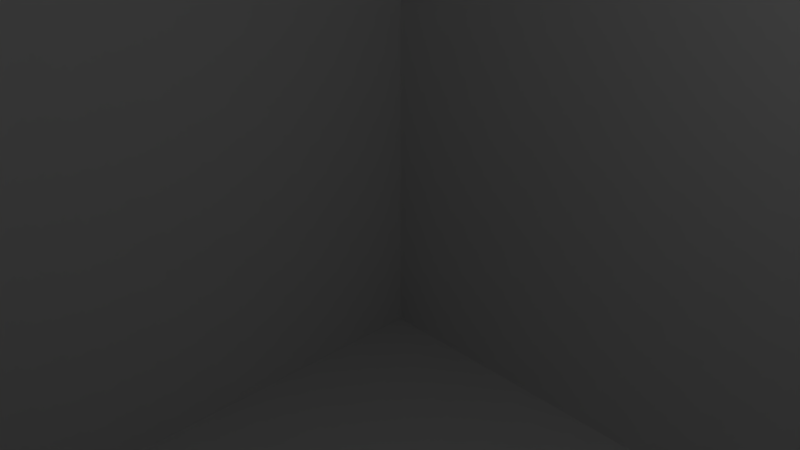 # Source: Plane.blend  (saved by Blender 2.79.0; exported with 4.5.12 LTS)
import bpy
from mathutils import Matrix  # noqa: F401  (used for matrix-valued properties, if any)

bpy.ops.wm.read_factory_settings(use_empty=True)
scene = bpy.context.scene
scene.name = 'Scene'

# ---- collections
col_collection_1 = bpy.data.collections.new('Collection 1'); scene.collection.children.link(col_collection_1)

# ---- materials (node trees are filled in below, after node groups)
mat_material = bpy.data.materials.new('Material')
mat_material.alpha_threshold = 0.0
mat_material.use_transparent_shadow = False
mat_material.roughness = 0.5
mat_material.line_color = (0.0, 0.0, 0.0, 1.0)

# ---- material node trees

# ---- world
world_world = bpy.data.worlds.new('World'); scene.world = world_world
world_world.color = (0.05088, 0.05088, 0.05088)
world_world.use_sun_shadow = False
world_world.sun_shadow_jitter_overblur = 0.0
world_world.cycles.sampling_method = 'MANUAL'

# ---- cameras
cam_camera = bpy.data.cameras.new('Camera')
cam_camera.clip_end = 100.0
cam_camera.lens = 35.0
cam_camera.sensor_width = 32.0
cam_camera.sensor_height = 18.0
cam_camera.ortho_scale = 7.314
cam_camera.dof.focus_distance = 0.0
cam_camera.dof.aperture_fstop = 128.0

# ---- lights
light_lamp = bpy.data.lights.new('Lamp', 'POINT')
light_lamp.transmission_factor = 0.0
light_lamp.cutoff_distance = 30.0
light_lamp.energy = 100.0
light_lamp.shadow_buffer_clip_start = 1.001
light_lamp.shadow_soft_size = 0.1
light_lamp.shadow_maximum_resolution = 0.006
light_lamp.use_absolute_resolution = True

# ---- meshes
me_cube = bpy.data.meshes.new('Cube')
me_cube.from_pydata([(10.0, 10.0, -10.0), (10.0, -10.0, -10.0), (-10.0, -10.0, -10.0), (-10.0, 10.0, -10.0), (10.0, 10.0, 10.0), (10.0, -10.0, 10.0), (-10.0, -10.0, 10.0), (-10.0, 10.0, 10.0), (10.0, 8.182, -10.0), (10.0, 6.364, -10.0), (10.0, 4.545, -10.0), (10.0, 2.727, -10.0), (10.0, 0.9091, -10.0), (10.0, -0.9091, -10.0), (10.0, -2.727, -10.0), (10.0, -4.545, -10.0), (10.0, -6.364, -10.0), (10.0, -8.182, -10.0), (8.182, 10.0, -10.0), (6.364, 10.0, -10.0), (4.545, 10.0, -10.0), (2.727, 10.0, -10.0), (0.9091, 10.0, -10.0), (-0.9091, 10.0, -10.0), (-2.727, 10.0, -10.0), (-4.545, 10.0, -10.0), (-6.364, 10.0, -10.0), (-8.182, 10.0, -10.0), (10.0, 10.0, -8.182), (10.0, 10.0, -6.364), (10.0, 10.0, -4.545), (10.0, 10.0, -2.727), (10.0, 10.0, -0.9091), (10.0, 10.0, 0.9091), (10.0, 10.0, 2.727), (10.0, 10.0, 4.545), (10.0, 10.0, 6.364), (10.0, 10.0, 8.182), (8.182, -10.0, -10.0), (6.364, -10.0, -10.0), (4.545, -10.0, -10.0), (2.727, -10.0, -10.0), (0.9091, -10.0, -10.0), (-0.9091, -10.0, -10.0), (-2.727, -10.0, -10.0), (-4.545, -10.0, -10.0), (-6.364, -10.0, -10.0), (-8.182, -10.0, -10.0), (10.0, -10.0, -8.182), (10.0, -10.0, -6.364), (10.0, -10.0, -4.545), (10.0, -10.0, -2.727), (10.0, -10.0, -0.9091), (10.0, -10.0, 0.9091), (10.0, -10.0, 2.727), (10.0, -10.0, 4.545), (10.0, -10.0, 6.364), (10.0, -10.0, 8.182), (-10.0, -8.182, -10.0), (-10.0, -6.364, -10.0), (-10.0, -4.545, -10.0), (-10.0, -2.727, -10.0), (-10.0, -0.9091, -10.0), (-10.0, 0.9091, -10.0), (-10.0, 2.727, -10.0), (-10.0, 4.545, -10.0), (-10.0, 6.364, -10.0), (-10.0, 8.182, -10.0), (-10.0, -10.0, -8.182), (-10.0, -10.0, -6.364), (-10.0, -10.0, -4.545), (-10.0, -10.0, -2.727), (-10.0, -10.0, -0.9091), (-10.0, -10.0, 0.9091), (-10.0, -10.0, 2.727), (-10.0, -10.0, 4.545), (-10.0, -10.0, 6.364), (-10.0, -10.0, 8.182), (-10.0, 10.0, -8.182), (-10.0, 10.0, -6.364), (-10.0, 10.0, -4.545), (-10.0, 10.0, -2.727), (-10.0, 10.0, -0.9091), (-10.0, 10.0, 0.9091), (-10.0, 10.0, 2.727), (-10.0, 10.0, 4.545), (-10.0, 10.0, 6.364), (-10.0, 10.0, 8.182), (10.0, 8.182, 10.0), (10.0, 6.364, 10.0), (10.0, 4.545, 10.0), (10.0, 2.727, 10.0), (10.0, 0.9091, 10.0), (10.0, -0.9091, 10.0), (10.0, -2.727, 10.0), (10.0, -4.545, 10.0), (10.0, -6.364, 10.0), (10.0, -8.182, 10.0), (8.182, 10.0, 10.0), (6.364, 10.0, 10.0), (4.545, 10.0, 10.0), (2.727, 10.0, 10.0), (0.9091, 10.0, 10.0), (-0.9091, 10.0, 10.0), (-2.727, 10.0, 10.0), (-4.545, 10.0, 10.0), (-6.364, 10.0, 10.0), (-8.182, 10.0, 10.0), (8.182, -10.0, 10.0), (6.364, -10.0, 10.0), (4.545, -10.0, 10.0), (2.727, -10.0, 10.0), (0.9091, -10.0, 10.0), (-0.9091, -10.0, 10.0), (-2.727, -10.0, 10.0), (-4.545, -10.0, 10.0), (-6.364, -10.0, 10.0), (-8.182, -10.0, 10.0), (-10.0, -8.182, 10.0), (-10.0, -6.364, 10.0), (-10.0, -4.545, 10.0), (-10.0, -2.727, 10.0), (-10.0, -0.9091, 10.0), (-10.0, 0.9091, 10.0), (-10.0, 2.727, 10.0), (-10.0, 4.545, 10.0), (-10.0, 6.364, 10.0), (-10.0, 8.182, 10.0), (8.182, 10.0, 8.182), (6.364, 10.0, 8.182), (4.545, 10.0, 8.182), (2.727, 10.0, 8.182), (0.9091, 10.0, 8.182), (-0.9091, 10.0, 8.182), (-2.727, 10.0, 8.182), (-4.545, 10.0, 8.182), (-6.364, 10.0, 8.182), (-8.182, 10.0, 8.182), (8.182, 10.0, 6.364), (6.364, 10.0, 6.364), (4.545, 10.0, 6.364), (2.727, 10.0, 6.364), (0.9091, 10.0, 6.364), (-0.9091, 10.0, 6.364), (-2.727, 10.0, 6.364), (-4.545, 10.0, 6.364), (-6.364, 10.0, 6.364), (-8.182, 10.0, 6.364), (8.182, 10.0, 4.545), (6.364, 10.0, 4.545), (4.545, 10.0, 4.545), (2.727, 10.0, 4.545), (0.9091, 10.0, 4.545), (-0.9091, 10.0, 4.545), (-2.727, 10.0, 4.545), (-4.545, 10.0, 4.545), (-6.364, 10.0, 4.545), (-8.182, 10.0, 4.545), (8.182, 10.0, 2.727), (6.364, 10.0, 2.727), (4.545, 10.0, 2.727), (2.727, 10.0, 2.727), (0.9091, 10.0, 2.727), (-0.9091, 10.0, 2.727), (-2.727, 10.0, 2.727), (-4.545, 10.0, 2.727), (-6.364, 10.0, 2.727), (-8.182, 10.0, 2.727), (8.182, 10.0, 0.9091), (6.364, 10.0, 0.9091), (4.545, 10.0, 0.9091), (2.727, 10.0, 0.9091), (0.9091, 10.0, 0.9091), (-0.9091, 10.0, 0.9091), (-2.727, 10.0, 0.9091), (-4.545, 10.0, 0.9091), (-6.364, 10.0, 0.9091), (-8.182, 10.0, 0.9091), (8.182, 10.0, -0.9091), (6.364, 10.0, -0.9091), (4.545, 10.0, -0.9091), (2.727, 10.0, -0.9091), (0.9091, 10.0, -0.9091), (-0.9091, 10.0, -0.9091), (-2.727, 10.0, -0.9091), (-4.545, 10.0, -0.9091), (-6.364, 10.0, -0.9091), (-8.182, 10.0, -0.9091), (8.182, 10.0, -2.727), (6.364, 10.0, -2.727), (4.545, 10.0, -2.727), (2.727, 10.0, -2.727), (0.9091, 10.0, -2.727), (-0.9091, 10.0, -2.727), (-2.727, 10.0, -2.727), (-4.545, 10.0, -2.727), (-6.364, 10.0, -2.727), (-8.182, 10.0, -2.727), (8.182, 10.0, -4.545), (6.364, 10.0, -4.545), (4.545, 10.0, -4.545), (2.727, 10.0, -4.545), (0.9091, 10.0, -4.545), (-0.9091, 10.0, -4.545), (-2.727, 10.0, -4.545), (-4.545, 10.0, -4.545), (-6.364, 10.0, -4.545), (-8.182, 10.0, -4.545), (8.182, 10.0, -6.364), (6.364, 10.0, -6.364), (4.545, 10.0, -6.364), (2.727, 10.0, -6.364), (0.9091, 10.0, -6.364), (-0.9091, 10.0, -6.364), (-2.727, 10.0, -6.364), (-4.545, 10.0, -6.364), (-6.364, 10.0, -6.364), (-8.182, 10.0, -6.364), (8.182, 10.0, -8.182), (6.364, 10.0, -8.182), (4.545, 10.0, -8.182), (2.727, 10.0, -8.182), (0.9091, 10.0, -8.182), (-0.9091, 10.0, -8.182), (-2.727, 10.0, -8.182), (-4.545, 10.0, -8.182), (-6.364, 10.0, -8.182), (-8.182, 10.0, -8.182), (-10.0, -8.182, -8.182), (-10.0, -6.364, -8.182), (-10.0, -4.545, -8.182), (-10.0, -2.727, -8.182), (-10.0, -0.9091, -8.182), (-10.0, 0.9091, -8.182), (-10.0, 2.727, -8.182), (-10.0, 4.545, -8.182), (-10.0, 6.364, -8.182), (-10.0, 8.182, -8.182), (-10.0, -8.182, -6.364), (-10.0, -6.364, -6.364), (-10.0, -4.545, -6.364), (-10.0, -2.727, -6.364), (-10.0, -0.9091, -6.364), (-10.0, 0.9091, -6.364), (-10.0, 2.727, -6.364), (-10.0, 4.545, -6.364), (-10.0, 6.364, -6.364), (-10.0, 8.182, -6.364), (-10.0, -8.182, -4.545), (-10.0, -6.364, -4.545), (-10.0, -4.545, -4.545), (-10.0, -2.727, -4.545), (-10.0, -0.9091, -4.545), (-10.0, 0.9091, -4.545), (-10.0, 2.727, -4.545), (-10.0, 4.545, -4.545), (-10.0, 6.364, -4.545), (-10.0, 8.182, -4.545), (-10.0, -8.182, -2.727), (-10.0, -6.364, -2.727), (-10.0, -4.545, -2.727), (-10.0, -2.727, -2.727), (-10.0, -0.9091, -2.727), (-10.0, 0.9091, -2.727), (-10.0, 2.727, -2.727), (-10.0, 4.545, -2.727), (-10.0, 6.364, -2.727), (-10.0, 8.182, -2.727), (-10.0, -8.182, -0.9091), (-10.0, -6.364, -0.9091), (-10.0, -4.545, -0.9091), (-10.0, -2.727, -0.9091), (-10.0, -0.9091, -0.9091), (-10.0, 0.9091, -0.9091), (-10.0, 2.727, -0.9091), (-10.0, 4.545, -0.9091), (-10.0, 6.364, -0.9091), (-10.0, 8.182, -0.9091), (-10.0, -8.182, 0.9091), (-10.0, -6.364, 0.9091), (-10.0, -4.545, 0.9091), (-10.0, -2.727, 0.9091), (-10.0, -0.9091, 0.9091), (-10.0, 0.9091, 0.9091), (-10.0, 2.727, 0.9091), (-10.0, 4.545, 0.9091), (-10.0, 6.364, 0.9091), (-10.0, 8.182, 0.9091), (-10.0, -8.182, 2.727), (-10.0, -6.364, 2.727), (-10.0, -4.545, 2.727), (-10.0, -2.727, 2.727), (-10.0, -0.9091, 2.727), (-10.0, 0.9091, 2.727), (-10.0, 2.727, 2.727), (-10.0, 4.545, 2.727), (-10.0, 6.364, 2.727), (-10.0, 8.182, 2.727), (-10.0, -8.182, 4.545), (-10.0, -6.364, 4.545), (-10.0, -4.545, 4.545), (-10.0, -2.727, 4.545), (-10.0, -0.9091, 4.545), (-10.0, 0.9091, 4.545), (-10.0, 2.727, 4.545), (-10.0, 4.545, 4.545), (-10.0, 6.364, 4.545), (-10.0, 8.182, 4.545), (-10.0, -8.182, 6.364), (-10.0, -6.364, 6.364), (-10.0, -4.545, 6.364), (-10.0, -2.727, 6.364), (-10.0, -0.9091, 6.364), (-10.0, 0.9091, 6.364), (-10.0, 2.727, 6.364), (-10.0, 4.545, 6.364), (-10.0, 6.364, 6.364), (-10.0, 8.182, 6.364), (-10.0, -8.182, 8.182), (-10.0, -6.364, 8.182), (-10.0, -4.545, 8.182), (-10.0, -2.727, 8.182), (-10.0, -0.9091, 8.182), (-10.0, 0.9091, 8.182), (-10.0, 2.727, 8.182), (-10.0, 4.545, 8.182), (-10.0, 6.364, 8.182), (-10.0, 8.182, 8.182), (8.182, -10.0, -8.182), (6.364, -10.0, -8.182), (4.545, -10.0, -8.182), (2.727, -10.0, -8.182), (0.9091, -10.0, -8.182), (-0.9091, -10.0, -8.182), (-2.727, -10.0, -8.182), (-4.545, -10.0, -8.182), (-6.364, -10.0, -8.182), (-8.182, -10.0, -8.182), (8.182, -10.0, -6.364), (6.364, -10.0, -6.364), (4.545, -10.0, -6.364), (2.727, -10.0, -6.364), (0.9091, -10.0, -6.364), (-0.9091, -10.0, -6.364), (-2.727, -10.0, -6.364), (-4.545, -10.0, -6.364), (-6.364, -10.0, -6.364), (-8.182, -10.0, -6.364), (8.182, -10.0, -4.545), (6.364, -10.0, -4.545), (4.545, -10.0, -4.545), (2.727, -10.0, -4.545), (0.9091, -10.0, -4.545), (-0.9091, -10.0, -4.545), (-2.727, -10.0, -4.545), (-4.545, -10.0, -4.545), (-6.364, -10.0, -4.545), (-8.182, -10.0, -4.545), (8.182, -10.0, -2.727), (6.364, -10.0, -2.727), (4.545, -10.0, -2.727), (2.727, -10.0, -2.727), (0.9091, -10.0, -2.727), (-0.9091, -10.0, -2.727), (-2.727, -10.0, -2.727), (-4.545, -10.0, -2.727), (-6.364, -10.0, -2.727), (-8.182, -10.0, -2.727), (8.182, -10.0, -0.9091), (6.364, -10.0, -0.9091), (4.545, -10.0, -0.9091), (2.727, -10.0, -0.9091), (0.9091, -10.0, -0.9091), (-0.9091, -10.0, -0.9091), (-2.727, -10.0, -0.9091), (-4.545, -10.0, -0.9091), (-6.364, -10.0, -0.9091), (-8.182, -10.0, -0.9091), (8.182, -10.0, 0.9091), (6.364, -10.0, 0.9091), (4.545, -10.0, 0.9091), (2.727, -10.0, 0.9091), (0.9091, -10.0, 0.9091), (-0.9091, -10.0, 0.9091), (-2.727, -10.0, 0.9091), (-4.545, -10.0, 0.9091), (-6.364, -10.0, 0.9091), (-8.182, -10.0, 0.9091), (8.182, -10.0, 2.727), (6.364, -10.0, 2.727), (4.545, -10.0, 2.727), (2.727, -10.0, 2.727), (0.9091, -10.0, 2.727), (-0.9091, -10.0, 2.727), (-2.727, -10.0, 2.727), (-4.545, -10.0, 2.727), (-6.364, -10.0, 2.727), (-8.182, -10.0, 2.727), (8.182, -10.0, 4.545), (6.364, -10.0, 4.545), (4.545, -10.0, 4.545), (2.727, -10.0, 4.545), (0.9091, -10.0, 4.545), (-0.9091, -10.0, 4.545), (-2.727, -10.0, 4.545), (-4.545, -10.0, 4.545), (-6.364, -10.0, 4.545), (-8.182, -10.0, 4.545), (8.182, -10.0, 6.364), (6.364, -10.0, 6.364), (4.545, -10.0, 6.364), (2.727, -10.0, 6.364), (0.9091, -10.0, 6.364), (-0.9091, -10.0, 6.364), (-2.727, -10.0, 6.364), (-4.545, -10.0, 6.364), (-6.364, -10.0, 6.364), (-8.182, -10.0, 6.364), (8.182, -10.0, 8.182), (6.364, -10.0, 8.182), (4.545, -10.0, 8.182), (2.727, -10.0, 8.182), (0.9091, -10.0, 8.182), (-0.9091, -10.0, 8.182), (-2.727, -10.0, 8.182), (-4.545, -10.0, 8.182), (-6.364, -10.0, 8.182), (-8.182, -10.0, 8.182), (10.0, 8.182, -8.182), (10.0, 6.364, -8.182), (10.0, 4.545, -8.182), (10.0, 2.727, -8.182), (10.0, 0.9091, -8.182), (10.0, -0.9091, -8.182), (10.0, -2.727, -8.182), (10.0, -4.545, -8.182), (10.0, -6.364, -8.182), (10.0, -8.182, -8.182), (10.0, 8.182, -6.364), (10.0, 6.364, -6.364), (10.0, 4.545, -6.364), (10.0, 2.727, -6.364), (10.0, 0.9091, -6.364), (10.0, -0.9091, -6.364), (10.0, -2.727, -6.364), (10.0, -4.545, -6.364), (10.0, -6.364, -6.364), (10.0, -8.182, -6.364), (10.0, 8.182, -4.545), (10.0, 6.364, -4.545), (10.0, 4.545, -4.545), (10.0, 2.727, -4.545), (10.0, 0.9091, -4.545), (10.0, -0.9091, -4.545), (10.0, -2.727, -4.545), (10.0, -4.545, -4.545), (10.0, -6.364, -4.545), (10.0, -8.182, -4.545), (10.0, 8.182, -2.727), (10.0, 6.364, -2.727), (10.0, 4.545, -2.727), (10.0, 2.727, -2.727), (10.0, 0.9091, -2.727), (10.0, -0.9091, -2.727), (10.0, -2.727, -2.727), (10.0, -4.545, -2.727), (10.0, -6.364, -2.727), (10.0, -8.182, -2.727), (10.0, 8.182, -0.9091), (10.0, 6.364, -0.9091), (10.0, 4.545, -0.9091), (10.0, 2.727, -0.9091), (10.0, 0.9091, -0.9091), (10.0, -0.9091, -0.9091), (10.0, -2.727, -0.9091), (10.0, -4.545, -0.9091), (10.0, -6.364, -0.9091), (10.0, -8.182, -0.9091), (10.0, 8.182, 0.9091), (10.0, 6.364, 0.9091), (10.0, 4.545, 0.9091), (10.0, 2.727, 0.9091), (10.0, 0.9091, 0.9091), (10.0, -0.9091, 0.9091), (10.0, -2.727, 0.9091), (10.0, -4.545, 0.9091), (10.0, -6.364, 0.9091), (10.0, -8.182, 0.9091), (10.0, 8.182, 2.727), (10.0, 6.364, 2.727), (10.0, 4.545, 2.727), (10.0, 2.727, 2.727), (10.0, 0.9091, 2.727), (10.0, -0.9091, 2.727), (10.0, -2.727, 2.727), (10.0, -4.545, 2.727), (10.0, -6.364, 2.727), (10.0, -8.182, 2.727), (10.0, 8.182, 4.545), (10.0, 6.364, 4.545), (10.0, 4.545, 4.545), (10.0, 2.727, 4.545), (10.0, 0.9091, 4.545), (10.0, -0.9091, 4.545), (10.0, -2.727, 4.545), (10.0, -4.545, 4.545), (10.0, -6.364, 4.545), (10.0, -8.182, 4.545), (10.0, 8.182, 6.364), (10.0, 6.364, 6.364), (10.0, 4.545, 6.364), (10.0, 2.727, 6.364), (10.0, 0.9091, 6.364), (10.0, -0.9091, 6.364), (10.0, -2.727, 6.364), (10.0, -4.545, 6.364), (10.0, -6.364, 6.364), (10.0, -8.182, 6.364), (10.0, 8.182, 8.182), (10.0, 6.364, 8.182), (10.0, 4.545, 8.182), (10.0, 2.727, 8.182), (10.0, 0.9091, 8.182), (10.0, -0.9091, 8.182), (10.0, -2.727, 8.182), (10.0, -4.545, 8.182), (10.0, -6.364, 8.182), (10.0, -8.182, 8.182), (8.182, 8.182, 10.0), (8.182, 6.364, 10.0), (8.182, 4.545, 10.0), (8.182, 2.727, 10.0), (8.182, 0.9091, 10.0), (8.182, -0.9091, 10.0), (8.182, -2.727, 10.0), (8.182, -4.545, 10.0), (8.182, -6.364, 10.0), (8.182, -8.182, 10.0), (6.364, 8.182, 10.0), (6.364, 6.364, 10.0), (6.364, 4.545, 10.0), (6.364, 2.727, 10.0), (6.364, 0.9091, 10.0), (6.364, -0.9091, 10.0), (6.364, -2.727, 10.0), (6.364, -4.545, 10.0), (6.364, -6.364, 10.0), (6.364, -8.182, 10.0), (4.545, 8.182, 10.0), (4.545, 6.364, 10.0), (4.545, 4.545, 10.0), (4.545, 2.727, 10.0), (4.545, 0.9091, 10.0), (4.545, -0.9091, 10.0), (4.545, -2.727, 10.0), (4.545, -4.545, 10.0), (4.545, -6.364, 10.0), (4.545, -8.182, 10.0), (2.727, 8.182, 10.0), (2.727, 6.364, 10.0), (2.727, 4.545, 10.0), (2.727, 2.727, 10.0), (2.727, 0.9091, 10.0), (2.727, -0.9091, 10.0), (2.727, -2.727, 10.0), (2.727, -4.545, 10.0), (2.727, -6.364, 10.0), (2.727, -8.182, 10.0), (0.9091, 8.182, 10.0), (0.9091, 6.364, 10.0), (0.9091, 4.545, 10.0), (0.9091, 2.727, 10.0), (0.9091, 0.9091, 10.0), (0.9091, -0.9091, 10.0), (0.9091, -2.727, 10.0), (0.9091, -4.545, 10.0), (0.9091, -6.364, 10.0), (0.9091, -8.182, 10.0), (-0.9091, 8.182, 10.0), (-0.9091, 6.364, 10.0), (-0.9091, 4.545, 10.0), (-0.9091, 2.727, 10.0), (-0.9091, 0.9091, 10.0), (-0.9091, -0.9091, 10.0), (-0.9091, -2.727, 10.0), (-0.9091, -4.545, 10.0), (-0.9091, -6.364, 10.0), (-0.9091, -8.182, 10.0), (-2.727, 8.182, 10.0), (-2.727, 6.364, 10.0), (-2.727, 4.545, 10.0), (-2.727, 2.727, 10.0), (-2.727, 0.9091, 10.0), (-2.727, -0.9091, 10.0), (-2.727, -2.727, 10.0), (-2.727, -4.545, 10.0), (-2.727, -6.364, 10.0), (-2.727, -8.182, 10.0), (-4.545, 8.182, 10.0), (-4.545, 6.364, 10.0), (-4.545, 4.545, 10.0), (-4.545, 2.727, 10.0), (-4.545, 0.9091, 10.0), (-4.545, -0.9091, 10.0), (-4.545, -2.727, 10.0), (-4.545, -4.545, 10.0), (-4.545, -6.364, 10.0), (-4.545, -8.182, 10.0), (-6.364, 8.182, 10.0), (-6.364, 6.364, 10.0), (-6.364, 4.545, 10.0), (-6.364, 2.727, 10.0), (-6.364, 0.9091, 10.0), (-6.364, -0.9091, 10.0), (-6.364, -2.727, 10.0), (-6.364, -4.545, 10.0), (-6.364, -6.364, 10.0), (-6.364, -8.182, 10.0), (-8.182, 8.182, 10.0), (-8.182, 6.364, 10.0), (-8.182, 4.545, 10.0), (-8.182, 2.727, 10.0), (-8.182, 0.9091, 10.0), (-8.182, -0.9091, 10.0), (-8.182, -2.727, 10.0), (-8.182, -4.545, 10.0), (-8.182, -6.364, 10.0), (-8.182, -8.182, 10.0), (8.182, 8.182, -10.0), (6.364, 8.182, -10.0), (4.545, 8.182, -10.0), (2.727, 8.182, -10.0), (0.9091, 8.182, -10.0), (-0.9091, 8.182, -10.0), (-2.727, 8.182, -10.0), (-4.545, 8.182, -10.0), (-6.364, 8.182, -10.0), (-8.182, 8.182, -10.0), (8.182, 6.364, -10.0), (6.364, 6.364, -10.0), (4.545, 6.364, -10.0), (2.727, 6.364, -10.0), (0.9091, 6.364, -10.0), (-0.9091, 6.364, -10.0), (-2.727, 6.364, -10.0), (-4.545, 6.364, -10.0), (-6.364, 6.364, -10.0), (-8.182, 6.364, -10.0), (8.182, 4.545, -10.0), (6.364, 4.545, -10.0), (4.545, 4.545, -10.0), (2.727, 4.545, -10.0), (0.9091, 4.545, -10.0), (-0.9091, 4.545, -10.0), (-2.727, 4.545, -10.0), (-4.545, 4.545, -10.0), (-6.364, 4.545, -10.0), (-8.182, 4.545, -10.0), (8.182, 2.727, -10.0), (6.364, 2.727, -10.0), (4.545, 2.727, -10.0), (2.727, 2.727, -10.0), (0.9091, 2.727, -10.0), (-0.9091, 2.727, -10.0), (-2.727, 2.727, -10.0), (-4.545, 2.727, -10.0), (-6.364, 2.727, -10.0), (-8.182, 2.727, -10.0), (8.182, 0.9091, -10.0), (6.364, 0.9091, -10.0), (4.545, 0.9091, -10.0), (2.727, 0.9091, -10.0), (0.9091, 0.9091, -10.0), (-0.9091, 0.9091, -10.0), (-2.727, 0.9091, -10.0), (-4.545, 0.9091, -10.0), (-6.364, 0.9091, -10.0), (-8.182, 0.9091, -10.0), (8.182, -0.9091, -10.0), (6.364, -0.9091, -10.0), (4.545, -0.9091, -10.0), (2.727, -0.9091, -10.0), (0.9091, -0.9091, -10.0), (-0.9091, -0.9091, -10.0), (-2.727, -0.9091, -10.0), (-4.545, -0.9091, -10.0), (-6.364, -0.9091, -10.0), (-8.182, -0.9091, -10.0), (8.182, -2.727, -10.0), (6.364, -2.727, -10.0), (4.545, -2.727, -10.0), (2.727, -2.727, -10.0), (0.9091, -2.727, -10.0), (-0.9091, -2.727, -10.0), (-2.727, -2.727, -10.0), (-4.545, -2.727, -10.0), (-6.364, -2.727, -10.0), (-8.182, -2.727, -10.0), (8.182, -4.545, -10.0), (6.364, -4.545, -10.0), (4.545, -4.545, -10.0), (2.727, -4.545, -10.0), (0.9091, -4.545, -10.0), (-0.9091, -4.545, -10.0), (-2.727, -4.545, -10.0), (-4.545, -4.545, -10.0), (-6.364, -4.545, -10.0), (-8.182, -4.545, -10.0), (8.182, -6.364, -10.0), (6.364, -6.364, -10.0), (4.545, -6.364, -10.0), (2.727, -6.364, -10.0), (0.9091, -6.364, -10.0), (-0.9091, -6.364, -10.0), (-2.727, -6.364, -10.0), (-4.545, -6.364, -10.0), (-6.364, -6.364, -10.0), (-8.182, -6.364, -10.0), (8.182, -8.182, -10.0), (6.364, -8.182, -10.0), (4.545, -8.182, -10.0), (2.727, -8.182, -10.0), (0.9091, -8.182, -10.0), (-0.9091, -8.182, -10.0), (-2.727, -8.182, -10.0), (-4.545, -8.182, -10.0), (-6.364, -8.182, -10.0), (-8.182, -8.182, -10.0)], [], [(727, 47, 2, 58), (627, 118, 6, 117), (527, 97, 5, 57), (427, 117, 6, 77), (327, 127, 7, 87), (227, 27, 3, 78), (107, 137, 87, 7), (137, 147, 86, 87), (147, 157, 85, 86), (157, 167, 84, 85), (167, 177, 83, 84), (177, 187, 82, 83), (187, 197, 81, 82), (197, 207, 80, 81), (207, 217, 79, 80), (217, 227, 78, 79), (4, 37, 128, 98), (98, 128, 129, 99), (99, 129, 130, 100), (100, 130, 131, 101), (101, 131, 132, 102), (102, 132, 133, 103), (103, 133, 134, 104), (104, 134, 135, 105), (105, 135, 136, 106), (106, 136, 137, 107), (37, 36, 138, 128), (128, 138, 139, 129), (129, 139, 140, 130), (130, 140, 141, 131), (131, 141, 142, 132), (132, 142, 143, 133), (133, 143, 144, 134), (134, 144, 145, 135), (135, 145, 146, 136), (136, 146, 147, 137), (36, 35, 148, 138), (138, 148, 149, 139), (139, 149, 150, 140), (140, 150, 151, 141), (141, 151, 152, 142), (142, 152, 153, 143), (143, 153, 154, 144), (144, 154, 155, 145), (145, 155, 156, 146), (146, 156, 157, 147), (35, 34, 158, 148), (148, 158, 159, 149), (149, 159, 160, 150), (150, 160, 161, 151), (151, 161, 162, 152), (152, 162, 163, 153), (153, 163, 164, 154), (154, 164, 165, 155), (155, 165, 166, 156), (156, 166, 167, 157), (34, 33, 168, 158), (158, 168, 169, 159), (159, 169, 170, 160), (160, 170, 171, 161), (161, 171, 172, 162), (162, 172, 173, 163), (163, 173, 174, 164), (164, 174, 175, 165), (165, 175, 176, 166), (166, 176, 177, 167), (33, 32, 178, 168), (168, 178, 179, 169), (169, 179, 180, 170), (170, 180, 181, 171), (171, 181, 182, 172), (172, 182, 183, 173), (173, 183, 184, 174), (174, 184, 185, 175), (175, 185, 186, 176), (176, 186, 187, 177), (32, 31, 188, 178), (178, 188, 189, 179), (179, 189, 190, 180), (180, 190, 191, 181), (181, 191, 192, 182), (182, 192, 193, 183), (183, 193, 194, 184), (184, 194, 195, 185), (185, 195, 196, 186), (186, 196, 197, 187), (31, 30, 198, 188), (188, 198, 199, 189), (189, 199, 200, 190), (190, 200, 201, 191), (191, 201, 202, 192), (192, 202, 203, 193), (193, 203, 204, 194), (194, 204, 205, 195), (195, 205, 206, 196), (196, 206, 207, 197), (30, 29, 208, 198), (198, 208, 209, 199), (199, 209, 210, 200), (200, 210, 211, 201), (201, 211, 212, 202), (202, 212, 213, 203), (203, 213, 214, 204), (204, 214, 215, 205), (205, 215, 216, 206), (206, 216, 217, 207), (29, 28, 218, 208), (208, 218, 219, 209), (209, 219, 220, 210), (210, 220, 221, 211), (211, 221, 222, 212), (212, 222, 223, 213), (213, 223, 224, 214), (214, 224, 225, 215), (215, 225, 226, 216), (216, 226, 227, 217), (28, 0, 18, 218), (218, 18, 19, 219), (219, 19, 20, 220), (220, 20, 21, 221), (221, 21, 22, 222), (222, 22, 23, 223), (223, 23, 24, 224), (224, 24, 25, 225), (225, 25, 26, 226), (226, 26, 27, 227), (67, 237, 78, 3), (237, 247, 79, 78), (247, 257, 80, 79), (257, 267, 81, 80), (267, 277, 82, 81), (277, 287, 83, 82), (287, 297, 84, 83), (297, 307, 85, 84), (307, 317, 86, 85), (317, 327, 87, 86), (2, 68, 228, 58), (58, 228, 229, 59), (59, 229, 230, 60), (60, 230, 231, 61), (61, 231, 232, 62), (62, 232, 233, 63), (63, 233, 234, 64), (64, 234, 235, 65), (65, 235, 236, 66), (66, 236, 237, 67), (68, 69, 238, 228), (228, 238, 239, 229), (229, 239, 240, 230), (230, 240, 241, 231), (231, 241, 242, 232), (232, 242, 243, 233), (233, 243, 244, 234), (234, 244, 245, 235), (235, 245, 246, 236), (236, 246, 247, 237), (69, 70, 248, 238), (238, 248, 249, 239), (239, 249, 250, 240), (240, 250, 251, 241), (241, 251, 252, 242), (242, 252, 253, 243), (243, 253, 254, 244), (244, 254, 255, 245), (245, 255, 256, 246), (246, 256, 257, 247), (70, 71, 258, 248), (248, 258, 259, 249), (249, 259, 260, 250), (250, 260, 261, 251), (251, 261, 262, 252), (252, 262, 263, 253), (253, 263, 264, 254), (254, 264, 265, 255), (255, 265, 266, 256), (256, 266, 267, 257), (71, 72, 268, 258), (258, 268, 269, 259), (259, 269, 270, 260), (260, 270, 271, 261), (261, 271, 272, 262), (262, 272, 273, 263), (263, 273, 274, 264), (264, 274, 275, 265), (265, 275, 276, 266), (266, 276, 277, 267), (72, 73, 278, 268), (268, 278, 279, 269), (269, 279, 280, 270), (270, 280, 281, 271), (271, 281, 282, 272), (272, 282, 283, 273), (273, 283, 284, 274), (274, 284, 285, 275), (275, 285, 286, 276), (276, 286, 287, 277), (73, 74, 288, 278), (278, 288, 289, 279), (279, 289, 290, 280), (280, 290, 291, 281), (281, 291, 292, 282), (282, 292, 293, 283), (283, 293, 294, 284), (284, 294, 295, 285), (285, 295, 296, 286), (286, 296, 297, 287), (74, 75, 298, 288), (288, 298, 299, 289), (289, 299, 300, 290), (290, 300, 301, 291), (291, 301, 302, 292), (292, 302, 303, 293), (293, 303, 304, 294), (294, 304, 305, 295), (295, 305, 306, 296), (296, 306, 307, 297), (75, 76, 308, 298), (298, 308, 309, 299), (299, 309, 310, 300), (300, 310, 311, 301), (301, 311, 312, 302), (302, 312, 313, 303), (303, 313, 314, 304), (304, 314, 315, 305), (305, 315, 316, 306), (306, 316, 317, 307), (76, 77, 318, 308), (308, 318, 319, 309), (309, 319, 320, 310), (310, 320, 321, 311), (311, 321, 322, 312), (312, 322, 323, 313), (313, 323, 324, 314), (314, 324, 325, 315), (315, 325, 326, 316), (316, 326, 327, 317), (77, 6, 118, 318), (318, 118, 119, 319), (319, 119, 120, 320), (320, 120, 121, 321), (321, 121, 122, 322), (322, 122, 123, 323), (323, 123, 124, 324), (324, 124, 125, 325), (325, 125, 126, 326), (326, 126, 127, 327), (47, 337, 68, 2), (337, 347, 69, 68), (347, 357, 70, 69), (357, 367, 71, 70), (367, 377, 72, 71), (377, 387, 73, 72), (387, 397, 74, 73), (397, 407, 75, 74), (407, 417, 76, 75), (417, 427, 77, 76), (1, 48, 328, 38), (38, 328, 329, 39), (39, 329, 330, 40), (40, 330, 331, 41), (41, 331, 332, 42), (42, 332, 333, 43), (43, 333, 334, 44), (44, 334, 335, 45), (45, 335, 336, 46), (46, 336, 337, 47), (48, 49, 338, 328), (328, 338, 339, 329), (329, 339, 340, 330), (330, 340, 341, 331), (331, 341, 342, 332), (332, 342, 343, 333), (333, 343, 344, 334), (334, 344, 345, 335), (335, 345, 346, 336), (336, 346, 347, 337), (49, 50, 348, 338), (338, 348, 349, 339), (339, 349, 350, 340), (340, 350, 351, 341), (341, 351, 352, 342), (342, 352, 353, 343), (343, 353, 354, 344), (344, 354, 355, 345), (345, 355, 356, 346), (346, 356, 357, 347), (50, 51, 358, 348), (348, 358, 359, 349), (349, 359, 360, 350), (350, 360, 361, 351), (351, 361, 362, 352), (352, 362, 363, 353), (353, 363, 364, 354), (354, 364, 365, 355), (355, 365, 366, 356), (356, 366, 367, 357), (51, 52, 368, 358), (358, 368, 369, 359), (359, 369, 370, 360), (360, 370, 371, 361), (361, 371, 372, 362), (362, 372, 373, 363), (363, 373, 374, 364), (364, 374, 375, 365), (365, 375, 376, 366), (366, 376, 377, 367), (52, 53, 378, 368), (368, 378, 379, 369), (369, 379, 380, 370), (370, 380, 381, 371), (371, 381, 382, 372), (372, 382, 383, 373), (373, 383, 384, 374), (374, 384, 385, 375), (375, 385, 386, 376), (376, 386, 387, 377), (53, 54, 388, 378), (378, 388, 389, 379), (379, 389, 390, 380), (380, 390, 391, 381), (381, 391, 392, 382), (382, 392, 393, 383), (383, 393, 394, 384), (384, 394, 395, 385), (385, 395, 396, 386), (386, 396, 397, 387), (54, 55, 398, 388), (388, 398, 399, 389), (389, 399, 400, 390), (390, 400, 401, 391), (391, 401, 402, 392), (392, 402, 403, 393), (393, 403, 404, 394), (394, 404, 405, 395), (395, 405, 406, 396), (396, 406, 407, 397), (55, 56, 408, 398), (398, 408, 409, 399), (399, 409, 410, 400), (400, 410, 411, 401), (401, 411, 412, 402), (402, 412, 413, 403), (403, 413, 414, 404), (404, 414, 415, 405), (405, 415, 416, 406), (406, 416, 417, 407), (56, 57, 418, 408), (408, 418, 419, 409), (409, 419, 420, 410), (410, 420, 421, 411), (411, 421, 422, 412), (412, 422, 423, 413), (413, 423, 424, 414), (414, 424, 425, 415), (415, 425, 426, 416), (416, 426, 427, 417), (57, 5, 108, 418), (418, 108, 109, 419), (419, 109, 110, 420), (420, 110, 111, 421), (421, 111, 112, 422), (422, 112, 113, 423), (423, 113, 114, 424), (424, 114, 115, 425), (425, 115, 116, 426), (426, 116, 117, 427), (17, 437, 48, 1), (437, 447, 49, 48), (447, 457, 50, 49), (457, 467, 51, 50), (467, 477, 52, 51), (477, 487, 53, 52), (487, 497, 54, 53), (497, 507, 55, 54), (507, 517, 56, 55), (517, 527, 57, 56), (0, 28, 428, 8), (8, 428, 429, 9), (9, 429, 430, 10), (10, 430, 431, 11), (11, 431, 432, 12), (12, 432, 433, 13), (13, 433, 434, 14), (14, 434, 435, 15), (15, 435, 436, 16), (16, 436, 437, 17), (28, 29, 438, 428), (428, 438, 439, 429), (429, 439, 440, 430), (430, 440, 441, 431), (431, 441, 442, 432), (432, 442, 443, 433), (433, 443, 444, 434), (434, 444, 445, 435), (435, 445, 446, 436), (436, 446, 447, 437), (29, 30, 448, 438), (438, 448, 449, 439), (439, 449, 450, 440), (440, 450, 451, 441), (441, 451, 452, 442), (442, 452, 453, 443), (443, 453, 454, 444), (444, 454, 455, 445), (445, 455, 456, 446), (446, 456, 457, 447), (30, 31, 458, 448), (448, 458, 459, 449), (449, 459, 460, 450), (450, 460, 461, 451), (451, 461, 462, 452), (452, 462, 463, 453), (453, 463, 464, 454), (454, 464, 465, 455), (455, 465, 466, 456), (456, 466, 467, 457), (31, 32, 468, 458), (458, 468, 469, 459), (459, 469, 470, 460), (460, 470, 471, 461), (461, 471, 472, 462), (462, 472, 473, 463), (463, 473, 474, 464), (464, 474, 475, 465), (465, 475, 476, 466), (466, 476, 477, 467), (32, 33, 478, 468), (468, 478, 479, 469), (469, 479, 480, 470), (470, 480, 481, 471), (471, 481, 482, 472), (472, 482, 483, 473), (473, 483, 484, 474), (474, 484, 485, 475), (475, 485, 486, 476), (476, 486, 487, 477), (33, 34, 488, 478), (478, 488, 489, 479), (479, 489, 490, 480), (480, 490, 491, 481), (481, 491, 492, 482), (482, 492, 493, 483), (483, 493, 494, 484), (484, 494, 495, 485), (485, 495, 496, 486), (486, 496, 497, 487), (34, 35, 498, 488), (488, 498, 499, 489), (489, 499, 500, 490), (490, 500, 501, 491), (491, 501, 502, 492), (492, 502, 503, 493), (493, 503, 504, 494), (494, 504, 505, 495), (495, 505, 506, 496), (496, 506, 507, 497), (35, 36, 508, 498), (498, 508, 509, 499), (499, 509, 510, 500), (500, 510, 511, 501), (501, 511, 512, 502), (502, 512, 513, 503), (503, 513, 514, 504), (504, 514, 515, 505), (505, 515, 516, 506), (506, 516, 517, 507), (36, 37, 518, 508), (508, 518, 519, 509), (509, 519, 520, 510), (510, 520, 521, 511), (511, 521, 522, 512), (512, 522, 523, 513), (513, 523, 524, 514), (514, 524, 525, 515), (515, 525, 526, 516), (516, 526, 527, 517), (37, 4, 88, 518), (518, 88, 89, 519), (519, 89, 90, 520), (520, 90, 91, 521), (521, 91, 92, 522), (522, 92, 93, 523), (523, 93, 94, 524), (524, 94, 95, 525), (525, 95, 96, 526), (526, 96, 97, 527), (97, 537, 108, 5), (537, 547, 109, 108), (547, 557, 110, 109), (557, 567, 111, 110), (567, 577, 112, 111), (577, 587, 113, 112), (587, 597, 114, 113), (597, 607, 115, 114), (607, 617, 116, 115), (617, 627, 117, 116), (4, 98, 528, 88), (88, 528, 529, 89), (89, 529, 530, 90), (90, 530, 531, 91), (91, 531, 532, 92), (92, 532, 533, 93), (93, 533, 534, 94), (94, 534, 535, 95), (95, 535, 536, 96), (96, 536, 537, 97), (98, 99, 538, 528), (528, 538, 539, 529), (529, 539, 540, 530), (530, 540, 541, 531), (531, 541, 542, 532), (532, 542, 543, 533), (533, 543, 544, 534), (534, 544, 545, 535), (535, 545, 546, 536), (536, 546, 547, 537), (99, 100, 548, 538), (538, 548, 549, 539), (539, 549, 550, 540), (540, 550, 551, 541), (541, 551, 552, 542), (542, 552, 553, 543), (543, 553, 554, 544), (544, 554, 555, 545), (545, 555, 556, 546), (546, 556, 557, 547), (100, 101, 558, 548), (548, 558, 559, 549), (549, 559, 560, 550), (550, 560, 561, 551), (551, 561, 562, 552), (552, 562, 563, 553), (553, 563, 564, 554), (554, 564, 565, 555), (555, 565, 566, 556), (556, 566, 567, 557), (101, 102, 568, 558), (558, 568, 569, 559), (559, 569, 570, 560), (560, 570, 571, 561), (561, 571, 572, 562), (562, 572, 573, 563), (563, 573, 574, 564), (564, 574, 575, 565), (565, 575, 576, 566), (566, 576, 577, 567), (102, 103, 578, 568), (568, 578, 579, 569), (569, 579, 580, 570), (570, 580, 581, 571), (571, 581, 582, 572), (572, 582, 583, 573), (573, 583, 584, 574), (574, 584, 585, 575), (575, 585, 586, 576), (576, 586, 587, 577), (103, 104, 588, 578), (578, 588, 589, 579), (579, 589, 590, 580), (580, 590, 591, 581), (581, 591, 592, 582), (582, 592, 593, 583), (583, 593, 594, 584), (584, 594, 595, 585), (585, 595, 596, 586), (586, 596, 597, 587), (104, 105, 598, 588), (588, 598, 599, 589), (589, 599, 600, 590), (590, 600, 601, 591), (591, 601, 602, 592), (592, 602, 603, 593), (593, 603, 604, 594), (594, 604, 605, 595), (595, 605, 606, 596), (596, 606, 607, 597), (105, 106, 608, 598), (598, 608, 609, 599), (599, 609, 610, 600), (600, 610, 611, 601), (601, 611, 612, 602), (602, 612, 613, 603), (603, 613, 614, 604), (604, 614, 615, 605), (605, 615, 616, 606), (606, 616, 617, 607), (106, 107, 618, 608), (608, 618, 619, 609), (609, 619, 620, 610), (610, 620, 621, 611), (611, 621, 622, 612), (612, 622, 623, 613), (613, 623, 624, 614), (614, 624, 625, 615), (615, 625, 626, 616), (616, 626, 627, 617), (107, 7, 127, 618), (618, 127, 126, 619), (619, 126, 125, 620), (620, 125, 124, 621), (621, 124, 123, 622), (622, 123, 122, 623), (623, 122, 121, 624), (624, 121, 120, 625), (625, 120, 119, 626), (626, 119, 118, 627), (27, 637, 67, 3), (637, 647, 66, 67), (647, 657, 65, 66), (657, 667, 64, 65), (667, 677, 63, 64), (677, 687, 62, 63), (687, 697, 61, 62), (697, 707, 60, 61), (707, 717, 59, 60), (717, 727, 58, 59), (0, 8, 628, 18), (18, 628, 629, 19), (19, 629, 630, 20), (20, 630, 631, 21), (21, 631, 632, 22), (22, 632, 633, 23), (23, 633, 634, 24), (24, 634, 635, 25), (25, 635, 636, 26), (26, 636, 637, 27), (8, 9, 638, 628), (628, 638, 639, 629), (629, 639, 640, 630), (630, 640, 641, 631), (631, 641, 642, 632), (632, 642, 643, 633), (633, 643, 644, 634), (634, 644, 645, 635), (635, 645, 646, 636), (636, 646, 647, 637), (9, 10, 648, 638), (638, 648, 649, 639), (639, 649, 650, 640), (640, 650, 651, 641), (641, 651, 652, 642), (642, 652, 653, 643), (643, 653, 654, 644), (644, 654, 655, 645), (645, 655, 656, 646), (646, 656, 657, 647), (10, 11, 658, 648), (648, 658, 659, 649), (649, 659, 660, 650), (650, 660, 661, 651), (651, 661, 662, 652), (652, 662, 663, 653), (653, 663, 664, 654), (654, 664, 665, 655), (655, 665, 666, 656), (656, 666, 667, 657), (11, 12, 668, 658), (658, 668, 669, 659), (659, 669, 670, 660), (660, 670, 671, 661), (661, 671, 672, 662), (662, 672, 673, 663), (663, 673, 674, 664), (664, 674, 675, 665), (665, 675, 676, 666), (666, 676, 677, 667), (12, 13, 678, 668), (668, 678, 679, 669), (669, 679, 680, 670), (670, 680, 681, 671), (671, 681, 682, 672), (672, 682, 683, 673), (673, 683, 684, 674), (674, 684, 685, 675), (675, 685, 686, 676), (676, 686, 687, 677), (13, 14, 688, 678), (678, 688, 689, 679), (679, 689, 690, 680), (680, 690, 691, 681), (681, 691, 692, 682), (682, 692, 693, 683), (683, 693, 694, 684), (684, 694, 695, 685), (685, 695, 696, 686), (686, 696, 697, 687), (14, 15, 698, 688), (688, 698, 699, 689), (689, 699, 700, 690), (690, 700, 701, 691), (691, 701, 702, 692), (692, 702, 703, 693), (693, 703, 704, 694), (694, 704, 705, 695), (695, 705, 706, 696), (696, 706, 707, 697), (15, 16, 708, 698), (698, 708, 709, 699), (699, 709, 710, 700), (700, 710, 711, 701), (701, 711, 712, 702), (702, 712, 713, 703), (703, 713, 714, 704), (704, 714, 715, 705), (705, 715, 716, 706), (706, 716, 717, 707), (16, 17, 718, 708), (708, 718, 719, 709), (709, 719, 720, 710), (710, 720, 721, 711), (711, 721, 722, 712), (712, 722, 723, 713), (713, 723, 724, 714), (714, 724, 725, 715), (715, 725, 726, 716), (716, 726, 727, 717), (17, 1, 38, 718), (718, 38, 39, 719), (719, 39, 40, 720), (720, 40, 41, 721), (721, 41, 42, 722), (722, 42, 43, 723), (723, 43, 44, 724), (724, 44, 45, 725), (725, 45, 46, 726), (726, 46, 47, 727)])
me_cube.materials.append(mat_material)
me_cube.use_remesh_preserve_volume = False
me_cube.use_remesh_preserve_attributes = False
me_cube.use_mirror_vertex_groups = False
me_cube.update()

# ---- objects
ob_cube = bpy.data.objects.new('Cube', me_cube)
ob_lamp = bpy.data.objects.new('Lamp', light_lamp)
ob_camera = bpy.data.objects.new('Camera', cam_camera)

# ---- transforms, parenting, visibility, modifiers, constraints
ob_cube.location = (0.0, 0.0, 0.0)
ob_cube.lock_rotations_4d = False
ob_cube.empty_display_type = 'ARROWS'
ob_cube.lineart.crease_threshold = 0.0
ob_lamp.location = (4.076, 1.005, 5.904)
ob_lamp.rotation_euler = (0.6503, 0.05522, 1.866)
ob_lamp.lock_rotations_4d = False
ob_lamp.empty_display_type = 'ARROWS'
ob_lamp.color = (0.0, 0.0, 0.0, 0.0)
ob_lamp.lineart.crease_threshold = 0.0
ob_camera.location = (7.481, -6.508, 5.344)
ob_camera.rotation_euler = (1.109, 0.0, 0.8149)
ob_camera.lock_rotations_4d = False
ob_camera.empty_display_type = 'ARROWS'
ob_camera.color = (0.0, 0.0, 0.0, 0.0)
ob_camera.display_type = 'WIRE'
ob_camera.lineart.crease_threshold = 0.0

# ---- collection membership
col_collection_1.objects.link(ob_cube)
col_collection_1.objects.link(ob_lamp)
col_collection_1.objects.link(ob_camera)

# ---- scene / render settings (as saved in the file)
scene.camera = ob_camera
scene.frame_start = 1; scene.frame_end = 250; scene.frame_set(2)
scene.render.engine = 'BLENDER_EEVEE_NEXT'
scene.render.resolution_percentage = 50
scene.render.dither_intensity = 0.0
scene.cycles.use_denoising = False
scene.cycles.samples = 128
scene.cycles.sampling_pattern = 'TABULATED_SOBOL'
scene.cycles.use_adaptive_sampling = False
scene.cycles.use_light_tree = False
scene.cycles.blur_glossy = 0.0
scene.cycles.sample_clamp_indirect = 0.0
scene.view_settings.view_transform = 'Standard'
bpy.context.view_layer.update()
